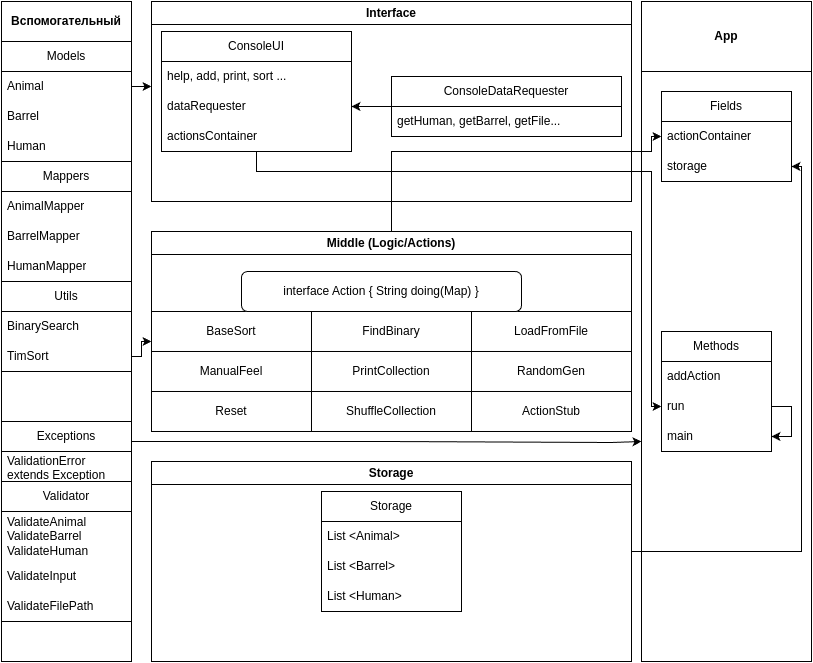

The diagram above was exported from draw.io. Its source (the exported page's mxGraphModel, read from the mxfile embedded in the PNG):
<mxGraphModel dx="1610" dy="729" grid="1" gridSize="10" guides="1" tooltips="1" connect="1" arrows="1" fold="1" page="1" pageScale="1" pageWidth="827" pageHeight="1169" math="0" shadow="0">
  <root>
    <mxCell id="WIyWlLk6GJQsqaUBKTNV-0" />
    <mxCell id="WIyWlLk6GJQsqaUBKTNV-1" parent="WIyWlLk6GJQsqaUBKTNV-0" />
    <mxCell id="eD1VzAR1qbq-U5ZAXfts-68" style="edgeStyle=orthogonalEdgeStyle;rounded=0;orthogonalLoop=1;jettySize=auto;html=1;entryX=1;entryY=0.5;entryDx=0;entryDy=0;" edge="1" parent="WIyWlLk6GJQsqaUBKTNV-1" source="eD1VzAR1qbq-U5ZAXfts-0" target="eD1VzAR1qbq-U5ZAXfts-56">
      <mxGeometry relative="1" as="geometry">
        <Array as="points">
          <mxPoint x="810" y="1010" />
          <mxPoint x="810" y="625" />
        </Array>
      </mxGeometry>
    </mxCell>
    <mxCell id="eD1VzAR1qbq-U5ZAXfts-0" value="Storage" style="swimlane;whiteSpace=wrap;html=1;" vertex="1" parent="WIyWlLk6GJQsqaUBKTNV-1">
      <mxGeometry x="160" y="920" width="480" height="200" as="geometry" />
    </mxCell>
    <mxCell id="eD1VzAR1qbq-U5ZAXfts-49" value="Storage" style="swimlane;fontStyle=0;childLayout=stackLayout;horizontal=1;startSize=30;horizontalStack=0;resizeParent=1;resizeParentMax=0;resizeLast=0;collapsible=1;marginBottom=0;whiteSpace=wrap;html=1;" vertex="1" parent="eD1VzAR1qbq-U5ZAXfts-0">
      <mxGeometry x="170" y="30" width="140" height="120" as="geometry" />
    </mxCell>
    <mxCell id="eD1VzAR1qbq-U5ZAXfts-50" value="List &amp;lt;Animal&amp;gt;" style="text;strokeColor=none;fillColor=none;align=left;verticalAlign=middle;spacingLeft=4;spacingRight=4;overflow=hidden;points=[[0,0.5],[1,0.5]];portConstraint=eastwest;rotatable=0;whiteSpace=wrap;html=1;" vertex="1" parent="eD1VzAR1qbq-U5ZAXfts-49">
      <mxGeometry y="30" width="140" height="30" as="geometry" />
    </mxCell>
    <mxCell id="eD1VzAR1qbq-U5ZAXfts-51" value="List &amp;lt;Barrel&amp;gt;" style="text;strokeColor=none;fillColor=none;align=left;verticalAlign=middle;spacingLeft=4;spacingRight=4;overflow=hidden;points=[[0,0.5],[1,0.5]];portConstraint=eastwest;rotatable=0;whiteSpace=wrap;html=1;" vertex="1" parent="eD1VzAR1qbq-U5ZAXfts-49">
      <mxGeometry y="60" width="140" height="30" as="geometry" />
    </mxCell>
    <mxCell id="eD1VzAR1qbq-U5ZAXfts-52" value="List &amp;lt;Human&amp;gt;" style="text;strokeColor=none;fillColor=none;align=left;verticalAlign=middle;spacingLeft=4;spacingRight=4;overflow=hidden;points=[[0,0.5],[1,0.5]];portConstraint=eastwest;rotatable=0;whiteSpace=wrap;html=1;" vertex="1" parent="eD1VzAR1qbq-U5ZAXfts-49">
      <mxGeometry y="90" width="140" height="30" as="geometry" />
    </mxCell>
    <mxCell id="eD1VzAR1qbq-U5ZAXfts-70" style="edgeStyle=orthogonalEdgeStyle;rounded=0;orthogonalLoop=1;jettySize=auto;html=1;entryX=0;entryY=0.5;entryDx=0;entryDy=0;" edge="1" parent="WIyWlLk6GJQsqaUBKTNV-1" source="eD1VzAR1qbq-U5ZAXfts-1" target="eD1VzAR1qbq-U5ZAXfts-55">
      <mxGeometry relative="1" as="geometry">
        <Array as="points">
          <mxPoint x="400" y="610" />
          <mxPoint x="660" y="610" />
          <mxPoint x="660" y="595" />
        </Array>
      </mxGeometry>
    </mxCell>
    <mxCell id="eD1VzAR1qbq-U5ZAXfts-1" value="Middle (Logic/Actions)" style="swimlane;whiteSpace=wrap;html=1;" vertex="1" parent="WIyWlLk6GJQsqaUBKTNV-1">
      <mxGeometry x="160" y="690" width="480" height="200" as="geometry" />
    </mxCell>
    <mxCell id="eD1VzAR1qbq-U5ZAXfts-38" value="BaseSort" style="rounded=0;whiteSpace=wrap;html=1;" vertex="1" parent="eD1VzAR1qbq-U5ZAXfts-1">
      <mxGeometry y="80" width="160" height="40" as="geometry" />
    </mxCell>
    <mxCell id="eD1VzAR1qbq-U5ZAXfts-39" value="FindBinary" style="rounded=0;whiteSpace=wrap;html=1;" vertex="1" parent="eD1VzAR1qbq-U5ZAXfts-1">
      <mxGeometry x="160" y="80" width="160" height="40" as="geometry" />
    </mxCell>
    <mxCell id="eD1VzAR1qbq-U5ZAXfts-40" value="LoadFromFile" style="rounded=0;whiteSpace=wrap;html=1;" vertex="1" parent="eD1VzAR1qbq-U5ZAXfts-1">
      <mxGeometry x="320" y="80" width="160" height="40" as="geometry" />
    </mxCell>
    <mxCell id="eD1VzAR1qbq-U5ZAXfts-41" value="ManualFeel" style="rounded=0;whiteSpace=wrap;html=1;" vertex="1" parent="eD1VzAR1qbq-U5ZAXfts-1">
      <mxGeometry y="120" width="160" height="40" as="geometry" />
    </mxCell>
    <mxCell id="eD1VzAR1qbq-U5ZAXfts-42" value="PrintCollection" style="rounded=0;whiteSpace=wrap;html=1;" vertex="1" parent="eD1VzAR1qbq-U5ZAXfts-1">
      <mxGeometry x="160" y="120" width="160" height="40" as="geometry" />
    </mxCell>
    <mxCell id="eD1VzAR1qbq-U5ZAXfts-43" value="RandomGen" style="rounded=0;whiteSpace=wrap;html=1;" vertex="1" parent="eD1VzAR1qbq-U5ZAXfts-1">
      <mxGeometry x="320" y="120" width="160" height="40" as="geometry" />
    </mxCell>
    <mxCell id="eD1VzAR1qbq-U5ZAXfts-44" value="Reset" style="rounded=0;whiteSpace=wrap;html=1;" vertex="1" parent="eD1VzAR1qbq-U5ZAXfts-1">
      <mxGeometry y="160" width="160" height="40" as="geometry" />
    </mxCell>
    <mxCell id="eD1VzAR1qbq-U5ZAXfts-45" value="ShuffleCollection" style="rounded=0;whiteSpace=wrap;html=1;" vertex="1" parent="eD1VzAR1qbq-U5ZAXfts-1">
      <mxGeometry x="160" y="160" width="160" height="40" as="geometry" />
    </mxCell>
    <mxCell id="eD1VzAR1qbq-U5ZAXfts-46" value="ActionStub" style="rounded=0;whiteSpace=wrap;html=1;" vertex="1" parent="eD1VzAR1qbq-U5ZAXfts-1">
      <mxGeometry x="320" y="160" width="160" height="40" as="geometry" />
    </mxCell>
    <mxCell id="eD1VzAR1qbq-U5ZAXfts-47" value="interface Action { String doing(Map) }" style="rounded=1;whiteSpace=wrap;html=1;" vertex="1" parent="eD1VzAR1qbq-U5ZAXfts-1">
      <mxGeometry x="90" y="40" width="280" height="40" as="geometry" />
    </mxCell>
    <mxCell id="eD1VzAR1qbq-U5ZAXfts-2" value="Interface" style="swimlane;whiteSpace=wrap;html=1;" vertex="1" parent="WIyWlLk6GJQsqaUBKTNV-1">
      <mxGeometry x="160" y="460" width="480" height="200" as="geometry" />
    </mxCell>
    <mxCell id="eD1VzAR1qbq-U5ZAXfts-3" value="ConsoleUI" style="swimlane;fontStyle=0;childLayout=stackLayout;horizontal=1;startSize=30;horizontalStack=0;resizeParent=1;resizeParentMax=0;resizeLast=0;collapsible=1;marginBottom=0;whiteSpace=wrap;html=1;" vertex="1" parent="eD1VzAR1qbq-U5ZAXfts-2">
      <mxGeometry x="10" y="30" width="190" height="120" as="geometry" />
    </mxCell>
    <mxCell id="eD1VzAR1qbq-U5ZAXfts-4" value="help, add, print, sort ..." style="text;strokeColor=none;fillColor=none;align=left;verticalAlign=middle;spacingLeft=4;spacingRight=4;overflow=hidden;points=[[0,0.5],[1,0.5]];portConstraint=eastwest;rotatable=0;whiteSpace=wrap;html=1;" vertex="1" parent="eD1VzAR1qbq-U5ZAXfts-3">
      <mxGeometry y="30" width="190" height="30" as="geometry" />
    </mxCell>
    <mxCell id="eD1VzAR1qbq-U5ZAXfts-5" value="dataRequester" style="text;strokeColor=none;fillColor=none;align=left;verticalAlign=middle;spacingLeft=4;spacingRight=4;overflow=hidden;points=[[0,0.5],[1,0.5]];portConstraint=eastwest;rotatable=0;whiteSpace=wrap;html=1;" vertex="1" parent="eD1VzAR1qbq-U5ZAXfts-3">
      <mxGeometry y="60" width="190" height="30" as="geometry" />
    </mxCell>
    <mxCell id="eD1VzAR1qbq-U5ZAXfts-6" value="actionsContainer" style="text;strokeColor=none;fillColor=none;align=left;verticalAlign=middle;spacingLeft=4;spacingRight=4;overflow=hidden;points=[[0,0.5],[1,0.5]];portConstraint=eastwest;rotatable=0;whiteSpace=wrap;html=1;" vertex="1" parent="eD1VzAR1qbq-U5ZAXfts-3">
      <mxGeometry y="90" width="190" height="30" as="geometry" />
    </mxCell>
    <mxCell id="eD1VzAR1qbq-U5ZAXfts-11" style="edgeStyle=orthogonalEdgeStyle;rounded=0;orthogonalLoop=1;jettySize=auto;html=1;entryX=1;entryY=0.5;entryDx=0;entryDy=0;" edge="1" parent="WIyWlLk6GJQsqaUBKTNV-1" source="eD1VzAR1qbq-U5ZAXfts-7" target="eD1VzAR1qbq-U5ZAXfts-5">
      <mxGeometry relative="1" as="geometry" />
    </mxCell>
    <mxCell id="eD1VzAR1qbq-U5ZAXfts-7" value="ConsoleDataRequester" style="swimlane;fontStyle=0;childLayout=stackLayout;horizontal=1;startSize=30;horizontalStack=0;resizeParent=1;resizeParentMax=0;resizeLast=0;collapsible=1;marginBottom=0;whiteSpace=wrap;html=1;" vertex="1" parent="WIyWlLk6GJQsqaUBKTNV-1">
      <mxGeometry x="400" y="535" width="230" height="60" as="geometry" />
    </mxCell>
    <mxCell id="eD1VzAR1qbq-U5ZAXfts-8" value="getHuman, getBarrel, getFile..." style="text;strokeColor=none;fillColor=none;align=left;verticalAlign=middle;spacingLeft=4;spacingRight=4;overflow=hidden;points=[[0,0.5],[1,0.5]];portConstraint=eastwest;rotatable=0;whiteSpace=wrap;html=1;" vertex="1" parent="eD1VzAR1qbq-U5ZAXfts-7">
      <mxGeometry y="30" width="230" height="30" as="geometry" />
    </mxCell>
    <mxCell id="eD1VzAR1qbq-U5ZAXfts-12" value="Вспомогательный" style="swimlane;whiteSpace=wrap;html=1;startSize=40;" vertex="1" parent="WIyWlLk6GJQsqaUBKTNV-1">
      <mxGeometry x="10" y="460" width="130" height="660" as="geometry" />
    </mxCell>
    <mxCell id="eD1VzAR1qbq-U5ZAXfts-18" value="Models" style="swimlane;fontStyle=0;childLayout=stackLayout;horizontal=1;startSize=30;horizontalStack=0;resizeParent=1;resizeParentMax=0;resizeLast=0;collapsible=1;marginBottom=0;whiteSpace=wrap;html=1;" vertex="1" parent="eD1VzAR1qbq-U5ZAXfts-12">
      <mxGeometry y="40" width="130" height="120" as="geometry" />
    </mxCell>
    <mxCell id="eD1VzAR1qbq-U5ZAXfts-72" style="edgeStyle=orthogonalEdgeStyle;rounded=0;orthogonalLoop=1;jettySize=auto;html=1;" edge="1" parent="eD1VzAR1qbq-U5ZAXfts-18" source="eD1VzAR1qbq-U5ZAXfts-19">
      <mxGeometry relative="1" as="geometry">
        <mxPoint x="149.9999999999999" y="45" as="targetPoint" />
      </mxGeometry>
    </mxCell>
    <mxCell id="eD1VzAR1qbq-U5ZAXfts-19" value="Animal" style="text;strokeColor=none;fillColor=none;align=left;verticalAlign=middle;spacingLeft=4;spacingRight=4;overflow=hidden;points=[[0,0.5],[1,0.5]];portConstraint=eastwest;rotatable=0;whiteSpace=wrap;html=1;" vertex="1" parent="eD1VzAR1qbq-U5ZAXfts-18">
      <mxGeometry y="30" width="130" height="30" as="geometry" />
    </mxCell>
    <mxCell id="eD1VzAR1qbq-U5ZAXfts-20" value="Barrel" style="text;strokeColor=none;fillColor=none;align=left;verticalAlign=middle;spacingLeft=4;spacingRight=4;overflow=hidden;points=[[0,0.5],[1,0.5]];portConstraint=eastwest;rotatable=0;whiteSpace=wrap;html=1;" vertex="1" parent="eD1VzAR1qbq-U5ZAXfts-18">
      <mxGeometry y="60" width="130" height="30" as="geometry" />
    </mxCell>
    <mxCell id="eD1VzAR1qbq-U5ZAXfts-21" value="Human" style="text;strokeColor=none;fillColor=none;align=left;verticalAlign=middle;spacingLeft=4;spacingRight=4;overflow=hidden;points=[[0,0.5],[1,0.5]];portConstraint=eastwest;rotatable=0;whiteSpace=wrap;html=1;" vertex="1" parent="eD1VzAR1qbq-U5ZAXfts-18">
      <mxGeometry y="90" width="130" height="30" as="geometry" />
    </mxCell>
    <mxCell id="eD1VzAR1qbq-U5ZAXfts-22" value="Mappers" style="swimlane;fontStyle=0;childLayout=stackLayout;horizontal=1;startSize=30;horizontalStack=0;resizeParent=1;resizeParentMax=0;resizeLast=0;collapsible=1;marginBottom=0;whiteSpace=wrap;html=1;" vertex="1" parent="eD1VzAR1qbq-U5ZAXfts-12">
      <mxGeometry y="160" width="130" height="120" as="geometry" />
    </mxCell>
    <mxCell id="eD1VzAR1qbq-U5ZAXfts-23" value="AnimalMapper" style="text;strokeColor=none;fillColor=none;align=left;verticalAlign=middle;spacingLeft=4;spacingRight=4;overflow=hidden;points=[[0,0.5],[1,0.5]];portConstraint=eastwest;rotatable=0;whiteSpace=wrap;html=1;" vertex="1" parent="eD1VzAR1qbq-U5ZAXfts-22">
      <mxGeometry y="30" width="130" height="30" as="geometry" />
    </mxCell>
    <mxCell id="eD1VzAR1qbq-U5ZAXfts-24" value="BarrelMapper" style="text;strokeColor=none;fillColor=none;align=left;verticalAlign=middle;spacingLeft=4;spacingRight=4;overflow=hidden;points=[[0,0.5],[1,0.5]];portConstraint=eastwest;rotatable=0;whiteSpace=wrap;html=1;" vertex="1" parent="eD1VzAR1qbq-U5ZAXfts-22">
      <mxGeometry y="60" width="130" height="30" as="geometry" />
    </mxCell>
    <mxCell id="eD1VzAR1qbq-U5ZAXfts-25" value="HumanMapper" style="text;strokeColor=none;fillColor=none;align=left;verticalAlign=middle;spacingLeft=4;spacingRight=4;overflow=hidden;points=[[0,0.5],[1,0.5]];portConstraint=eastwest;rotatable=0;whiteSpace=wrap;html=1;" vertex="1" parent="eD1VzAR1qbq-U5ZAXfts-22">
      <mxGeometry y="90" width="130" height="30" as="geometry" />
    </mxCell>
    <mxCell id="eD1VzAR1qbq-U5ZAXfts-26" value="Utils" style="swimlane;fontStyle=0;childLayout=stackLayout;horizontal=1;startSize=30;horizontalStack=0;resizeParent=1;resizeParentMax=0;resizeLast=0;collapsible=1;marginBottom=0;whiteSpace=wrap;html=1;" vertex="1" parent="eD1VzAR1qbq-U5ZAXfts-12">
      <mxGeometry y="280" width="130" height="90" as="geometry" />
    </mxCell>
    <mxCell id="eD1VzAR1qbq-U5ZAXfts-27" value="BinarySearch" style="text;strokeColor=none;fillColor=none;align=left;verticalAlign=middle;spacingLeft=4;spacingRight=4;overflow=hidden;points=[[0,0.5],[1,0.5]];portConstraint=eastwest;rotatable=0;whiteSpace=wrap;html=1;" vertex="1" parent="eD1VzAR1qbq-U5ZAXfts-26">
      <mxGeometry y="30" width="130" height="30" as="geometry" />
    </mxCell>
    <mxCell id="eD1VzAR1qbq-U5ZAXfts-28" value="TimSort" style="text;strokeColor=none;fillColor=none;align=left;verticalAlign=middle;spacingLeft=4;spacingRight=4;overflow=hidden;points=[[0,0.5],[1,0.5]];portConstraint=eastwest;rotatable=0;whiteSpace=wrap;html=1;" vertex="1" parent="eD1VzAR1qbq-U5ZAXfts-26">
      <mxGeometry y="60" width="130" height="30" as="geometry" />
    </mxCell>
    <mxCell id="eD1VzAR1qbq-U5ZAXfts-74" style="edgeStyle=orthogonalEdgeStyle;rounded=0;orthogonalLoop=1;jettySize=auto;html=1;" edge="1" parent="eD1VzAR1qbq-U5ZAXfts-12" source="eD1VzAR1qbq-U5ZAXfts-30">
      <mxGeometry relative="1" as="geometry">
        <mxPoint x="640" y="440" as="targetPoint" />
        <Array as="points">
          <mxPoint x="385" y="440" />
          <mxPoint x="385" y="441" />
          <mxPoint x="610" y="441" />
          <mxPoint x="610" y="440" />
        </Array>
      </mxGeometry>
    </mxCell>
    <mxCell id="eD1VzAR1qbq-U5ZAXfts-30" value="Exceptions" style="swimlane;fontStyle=0;childLayout=stackLayout;horizontal=1;startSize=30;horizontalStack=0;resizeParent=1;resizeParentMax=0;resizeLast=0;collapsible=1;marginBottom=0;whiteSpace=wrap;html=1;" vertex="1" parent="eD1VzAR1qbq-U5ZAXfts-12">
      <mxGeometry y="420" width="130" height="60" as="geometry" />
    </mxCell>
    <mxCell id="eD1VzAR1qbq-U5ZAXfts-31" value="ValidationError extends Exception" style="text;strokeColor=none;fillColor=none;align=left;verticalAlign=middle;spacingLeft=4;spacingRight=4;overflow=hidden;points=[[0,0.5],[1,0.5]];portConstraint=eastwest;rotatable=0;whiteSpace=wrap;html=1;" vertex="1" parent="eD1VzAR1qbq-U5ZAXfts-30">
      <mxGeometry y="30" width="130" height="30" as="geometry" />
    </mxCell>
    <mxCell id="eD1VzAR1qbq-U5ZAXfts-34" value="Validator" style="swimlane;fontStyle=0;childLayout=stackLayout;horizontal=1;startSize=30;horizontalStack=0;resizeParent=1;resizeParentMax=0;resizeLast=0;collapsible=1;marginBottom=0;whiteSpace=wrap;html=1;" vertex="1" parent="eD1VzAR1qbq-U5ZAXfts-12">
      <mxGeometry y="480" width="130" height="140" as="geometry" />
    </mxCell>
    <mxCell id="eD1VzAR1qbq-U5ZAXfts-35" value="ValidateAnimal ValidateBarrel ValidateHuman" style="text;strokeColor=none;fillColor=none;align=left;verticalAlign=middle;spacingLeft=4;spacingRight=4;overflow=hidden;points=[[0,0.5],[1,0.5]];portConstraint=eastwest;rotatable=0;whiteSpace=wrap;html=1;" vertex="1" parent="eD1VzAR1qbq-U5ZAXfts-34">
      <mxGeometry y="30" width="130" height="50" as="geometry" />
    </mxCell>
    <mxCell id="eD1VzAR1qbq-U5ZAXfts-36" value="ValidateInput" style="text;strokeColor=none;fillColor=none;align=left;verticalAlign=middle;spacingLeft=4;spacingRight=4;overflow=hidden;points=[[0,0.5],[1,0.5]];portConstraint=eastwest;rotatable=0;whiteSpace=wrap;html=1;" vertex="1" parent="eD1VzAR1qbq-U5ZAXfts-34">
      <mxGeometry y="80" width="130" height="30" as="geometry" />
    </mxCell>
    <mxCell id="eD1VzAR1qbq-U5ZAXfts-37" value="ValidateFilePath" style="text;strokeColor=none;fillColor=none;align=left;verticalAlign=middle;spacingLeft=4;spacingRight=4;overflow=hidden;points=[[0,0.5],[1,0.5]];portConstraint=eastwest;rotatable=0;whiteSpace=wrap;html=1;" vertex="1" parent="eD1VzAR1qbq-U5ZAXfts-34">
      <mxGeometry y="110" width="130" height="30" as="geometry" />
    </mxCell>
    <mxCell id="eD1VzAR1qbq-U5ZAXfts-53" value="App" style="swimlane;whiteSpace=wrap;html=1;startSize=70;" vertex="1" parent="WIyWlLk6GJQsqaUBKTNV-1">
      <mxGeometry x="650" y="460" width="170" height="660" as="geometry" />
    </mxCell>
    <mxCell id="eD1VzAR1qbq-U5ZAXfts-54" value="Fields" style="swimlane;fontStyle=0;childLayout=stackLayout;horizontal=1;startSize=30;horizontalStack=0;resizeParent=1;resizeParentMax=0;resizeLast=0;collapsible=1;marginBottom=0;whiteSpace=wrap;html=1;" vertex="1" parent="eD1VzAR1qbq-U5ZAXfts-53">
      <mxGeometry x="20" y="90" width="130" height="90" as="geometry" />
    </mxCell>
    <mxCell id="eD1VzAR1qbq-U5ZAXfts-55" value="actionContainer" style="text;strokeColor=none;fillColor=none;align=left;verticalAlign=middle;spacingLeft=4;spacingRight=4;overflow=hidden;points=[[0,0.5],[1,0.5]];portConstraint=eastwest;rotatable=0;whiteSpace=wrap;html=1;" vertex="1" parent="eD1VzAR1qbq-U5ZAXfts-54">
      <mxGeometry y="30" width="130" height="30" as="geometry" />
    </mxCell>
    <mxCell id="eD1VzAR1qbq-U5ZAXfts-56" value="storage" style="text;strokeColor=none;fillColor=none;align=left;verticalAlign=middle;spacingLeft=4;spacingRight=4;overflow=hidden;points=[[0,0.5],[1,0.5]];portConstraint=eastwest;rotatable=0;whiteSpace=wrap;html=1;" vertex="1" parent="eD1VzAR1qbq-U5ZAXfts-54">
      <mxGeometry y="60" width="130" height="30" as="geometry" />
    </mxCell>
    <mxCell id="eD1VzAR1qbq-U5ZAXfts-63" value="Methods" style="swimlane;fontStyle=0;childLayout=stackLayout;horizontal=1;startSize=30;horizontalStack=0;resizeParent=1;resizeParentMax=0;resizeLast=0;collapsible=1;marginBottom=0;whiteSpace=wrap;html=1;" vertex="1" parent="eD1VzAR1qbq-U5ZAXfts-53">
      <mxGeometry x="20" y="330" width="110" height="120" as="geometry" />
    </mxCell>
    <mxCell id="eD1VzAR1qbq-U5ZAXfts-64" value="addAction" style="text;strokeColor=none;fillColor=none;align=left;verticalAlign=middle;spacingLeft=4;spacingRight=4;overflow=hidden;points=[[0,0.5],[1,0.5]];portConstraint=eastwest;rotatable=0;whiteSpace=wrap;html=1;" vertex="1" parent="eD1VzAR1qbq-U5ZAXfts-63">
      <mxGeometry y="30" width="110" height="30" as="geometry" />
    </mxCell>
    <mxCell id="eD1VzAR1qbq-U5ZAXfts-69" style="edgeStyle=orthogonalEdgeStyle;rounded=0;orthogonalLoop=1;jettySize=auto;html=1;entryX=1;entryY=0.5;entryDx=0;entryDy=0;" edge="1" parent="eD1VzAR1qbq-U5ZAXfts-63" source="eD1VzAR1qbq-U5ZAXfts-65" target="eD1VzAR1qbq-U5ZAXfts-66">
      <mxGeometry relative="1" as="geometry">
        <Array as="points">
          <mxPoint x="130" y="75" />
          <mxPoint x="130" y="105" />
        </Array>
      </mxGeometry>
    </mxCell>
    <mxCell id="eD1VzAR1qbq-U5ZAXfts-65" value="run" style="text;strokeColor=none;fillColor=none;align=left;verticalAlign=middle;spacingLeft=4;spacingRight=4;overflow=hidden;points=[[0,0.5],[1,0.5]];portConstraint=eastwest;rotatable=0;whiteSpace=wrap;html=1;" vertex="1" parent="eD1VzAR1qbq-U5ZAXfts-63">
      <mxGeometry y="60" width="110" height="30" as="geometry" />
    </mxCell>
    <mxCell id="eD1VzAR1qbq-U5ZAXfts-66" value="main" style="text;strokeColor=none;fillColor=none;align=left;verticalAlign=middle;spacingLeft=4;spacingRight=4;overflow=hidden;points=[[0,0.5],[1,0.5]];portConstraint=eastwest;rotatable=0;whiteSpace=wrap;html=1;" vertex="1" parent="eD1VzAR1qbq-U5ZAXfts-63">
      <mxGeometry y="90" width="110" height="30" as="geometry" />
    </mxCell>
    <mxCell id="eD1VzAR1qbq-U5ZAXfts-67" style="edgeStyle=orthogonalEdgeStyle;rounded=0;orthogonalLoop=1;jettySize=auto;html=1;entryX=0;entryY=0.5;entryDx=0;entryDy=0;" edge="1" parent="WIyWlLk6GJQsqaUBKTNV-1" source="eD1VzAR1qbq-U5ZAXfts-3" target="eD1VzAR1qbq-U5ZAXfts-65">
      <mxGeometry relative="1" as="geometry">
        <Array as="points">
          <mxPoint x="265" y="630" />
          <mxPoint x="660" y="630" />
          <mxPoint x="660" y="865" />
        </Array>
      </mxGeometry>
    </mxCell>
    <mxCell id="eD1VzAR1qbq-U5ZAXfts-73" style="edgeStyle=orthogonalEdgeStyle;rounded=0;orthogonalLoop=1;jettySize=auto;html=1;entryX=0;entryY=0.75;entryDx=0;entryDy=0;" edge="1" parent="WIyWlLk6GJQsqaUBKTNV-1" source="eD1VzAR1qbq-U5ZAXfts-28" target="eD1VzAR1qbq-U5ZAXfts-38">
      <mxGeometry relative="1" as="geometry">
        <Array as="points">
          <mxPoint x="150" y="815" />
          <mxPoint x="150" y="800" />
        </Array>
      </mxGeometry>
    </mxCell>
  </root>
</mxGraphModel>